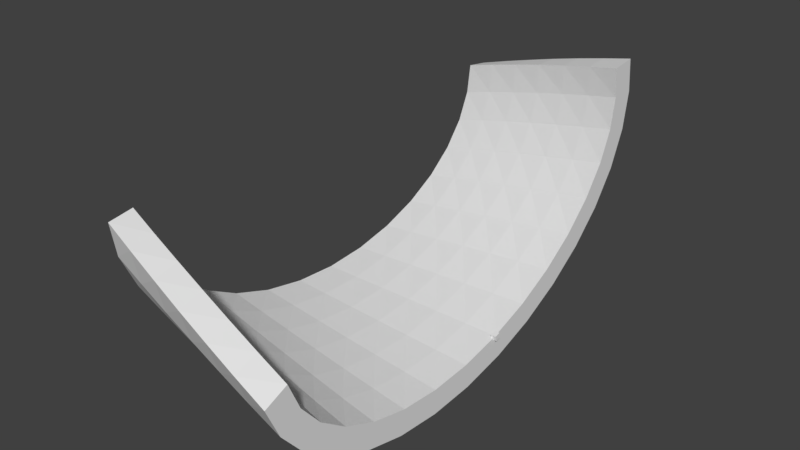 # Source: tilt_right.blend  (saved by Blender 2.79.0; exported with 4.5.12 LTS)
import bpy
from mathutils import Matrix  # noqa: F401  (used for matrix-valued properties, if any)

bpy.ops.wm.read_factory_settings(use_empty=True)
scene = bpy.context.scene
scene.name = 'Scene'

# ---- collections
col_collection_1 = bpy.data.collections.new('Collection 1'); scene.collection.children.link(col_collection_1)

# ---- world
world_world = bpy.data.worlds.new('World'); scene.world = world_world
world_world.color = (0.05088, 0.05088, 0.05088)
world_world.use_sun_shadow = False
world_world.sun_shadow_jitter_overblur = 0.0
world_world.cycles.sampling_method = 'MANUAL'

# ---- meshes
me_cube_001 = bpy.data.meshes.new('Cube.001')
me_cube_001.from_pydata([(-0.2233, -0.2233, -0.2233), (-0.2233, -0.2233, 0.2233), (-0.2233, 0.2233, -0.2233), (-0.2233, 0.2233, 0.2233), (0.2233, -0.2233, -0.2233), (0.2233, -0.2233, 0.2233), (0.2233, 0.2233, -0.2233), (0.2233, 0.2233, 0.2233)], [], [(0, 1, 3, 2), (2, 3, 7, 6), (6, 7, 5, 4), (4, 5, 1, 0), (2, 6, 4, 0), (7, 3, 1, 5)])
me_cube_001.use_remesh_preserve_volume = False
me_cube_001.use_remesh_preserve_attributes = False
me_cube_001.use_mirror_vertex_groups = False
me_cube_001.update()
me_cylinder = bpy.data.meshes.new('Cylinder')
me_cylinder.from_pydata([(0.0, 18.0, 12.0), (0.0, 17.65, 9.659), (0.0, 16.63, 7.408), (0.0, 14.97, 5.333), (0.0, 12.73, 3.515), (0.0, 10.0, 2.022), (-9.537e-07, 6.888, 0.9134), (-9.537e-07, 3.512, 0.2306), (-9.537e-07, 1.359e-06, 0.0), (-9.537e-07, -3.512, 0.2306), (-9.537e-07, -6.888, 0.9134), (0.0, -10.0, 2.022), (0.0, -12.73, 3.515), (0.0, -14.97, 5.333), (0.0, -16.63, 7.408), (0.0, -17.65, 9.659), (0.0, -18.0, 12.0), (0.0, 19.98, 11.71), (0.0, 19.57, 9.093), (0.0, 18.33, 6.36), (0.0, 16.39, 3.923), (0.0, 13.84, 1.854), (-9.537e-07, 10.82, 0.1974), (-9.537e-07, 7.424, -1.014), (-9.537e-07, 3.776, -1.752), (-9.537e-07, 1.635e-06, -2.0), (-9.537e-07, -3.776, -1.752), (-9.537e-07, -7.424, -1.014), (-9.537e-07, -10.82, 0.1974), (0.0, -13.84, 1.854), (0.0, -16.39, 3.923), (0.0, -18.33, 6.36), (0.0, -19.57, 9.093), (0.0, -19.98, 11.71), (2.667, 17.46, 12.77), (2.667, 17.22, 10.42), (2.667, 16.29, 8.126), (2.667, 14.72, 5.981), (2.667, 12.56, 4.067), (2.667, 9.903, 2.457), (2.667, 6.842, 1.213), (2.667, 3.498, 0.3835), (2.667, 1.358e-06, 5.928e-08), (2.667, -3.518, 0.07718), (2.667, -6.922, 0.6121), (2.667, -10.08, 1.584), (2.667, -12.87, 2.956), (2.667, -15.18, 4.675), (2.667, -16.94, 6.675), (2.667, -18.06, 8.88), (2.667, -18.51, 11.2), (2.667, 19.45, 12.57), (2.667, 19.16, 9.938), (2.667, 18.04, 7.154), (2.667, 16.2, 4.634), (2.667, 13.75, 2.456), (2.667, 10.8, 0.6691), (2.667, 7.461, -0.6888), (2.667, 3.849, -1.586), (2.667, 0.08724, -1.998), (2.667, -3.696, -1.915), (2.667, -7.372, -1.336), (2.667, -10.82, -0.2747), (2.667, -13.91, 1.249), (2.667, -16.54, 3.205), (2.667, -18.59, 5.554), (2.667, -19.95, 8.231), (2.667, -20.47, 10.83), (5.333, 16.89, 13.52), (5.333, 16.75, 11.16), (5.333, 15.92, 8.829), (5.333, 14.44, 6.617), (5.333, 12.37, 4.611), (5.333, 9.786, 2.886), (5.333, 6.782, 1.51), (5.333, 3.478, 0.5358), (5.333, 1.354e-06, 1.184e-07), (5.333, -3.518, -0.07636), (5.333, -6.942, 0.3096), (5.333, -10.14, 1.143), (5.333, -12.99, 2.392), (5.333, -15.37, 4.008), (5.333, -17.21, 5.93), (5.333, -18.43, 8.084), (5.333, -18.98, 10.39), (5.333, 18.88, 13.4), (5.333, 18.71, 10.76), (5.333, 17.71, 7.934), (5.333, 15.98, 5.337), (5.333, 13.63, 3.054), (5.333, 10.76, 1.14), (5.333, 7.484, -0.3627), (5.333, 3.914, -1.416), (5.333, 0.1743, -1.992), (5.333, -3.609, -2.074), (5.333, -7.307, -1.657), (5.333, -10.79, -0.7463), (5.333, -13.95, 0.6409), (5.333, -16.66, 2.48), (5.333, -18.82, 4.738), (5.333, -20.29, 7.353), (5.333, -20.92, 9.922), (8.0, 16.28, 14.25), (8.0, 16.24, 11.88), (8.0, 15.52, 9.515), (8.0, 14.14, 7.241), (8.0, 12.16, 5.146), (8.0, 9.651, 3.31), (8.0, 6.71, 1.805), (8.0, 3.451, 0.687), (8.0, 1.347e-06, 1.774e-07), (8.0, -3.512, -0.2298), (8.0, -6.949, 0.006527), (8.0, -10.18, 0.6998), (8.0, -13.08, 1.823), (8.0, -15.53, 3.334), (8.0, -17.45, 5.174), (8.0, -18.76, 7.272), (8.0, -19.41, 9.548), (8.0, 18.28, 14.22), (8.0, 18.22, 11.57), (8.0, 17.35, 8.699), (8.0, 15.73, 6.029), (8.0, 13.48, 3.645), (8.0, 10.7, 1.608), (8.0, 7.492, -0.03596), (8.0, 3.972, -1.244), (8.0, 0.2611, -1.983), (8.0, -3.515, -2.23), (8.0, -7.228, -1.974), (8.0, -10.75, -1.216), (8.0, -13.97, 0.03168), (8.0, -16.76, 1.751), (8.0, -19.01, 3.913), (8.0, -20.59, 6.461), (8.0, -21.34, 9.0), (10.67, 15.64, 14.94), (10.67, 15.71, 12.58), (10.67, 15.09, 10.18), (10.67, 13.81, 7.851), (10.67, 11.92, 5.672), (10.67, 9.497, 3.728), (10.67, 6.625, 2.096), (10.67, 3.418, 0.8369), (10.67, 1.338e-06, 2.36e-07), (10.67, -3.498, -0.3827), (10.67, -6.942, -0.2966), (10.67, -10.2, 0.2551), (10.67, -13.14, 1.251), (10.67, -15.67, 2.653), (10.67, -17.66, 4.408), (10.67, -19.06, 6.447), (10.67, -19.81, 8.692), (10.67, 17.64, 15.0), (10.67, 17.7, 12.35), (10.67, 16.95, 9.447), (10.67, 15.45, 6.709), (10.67, 13.31, 4.23), (10.67, 10.62, 2.073), (10.67, 7.487, 0.2909), (10.67, 4.023, -1.07), (10.67, 0.3473, -1.97), (10.67, -3.414, -2.381), (10.67, -7.135, -2.287), (10.67, -10.69, -1.684), (10.67, -13.95, -0.5776), (10.67, -16.82, 1.019), (10.67, -19.16, 3.08), (10.67, -20.85, 5.556), (10.67, -21.71, 8.061), (13.33, 14.98, 15.61), (13.33, 15.15, 13.25), (13.33, 14.63, 10.83), (13.33, 13.46, 8.446), (13.33, 11.67, 6.186), (13.33, 9.325, 4.139), (13.33, 6.527, 2.383), (13.33, 3.378, 0.9852), (13.33, 1.327e-06, 2.941e-07), (13.33, -3.478, -0.5349), (13.33, -6.923, -0.5991), (13.33, -10.2, -0.19), (13.33, -13.19, 0.6766), (13.33, -15.77, 1.967), (13.33, -17.84, 3.633), (13.33, -19.33, 5.609), (13.33, -20.17, 7.82), (13.33, 16.97, 15.75), (13.33, 17.14, 13.11), (13.33, 16.52, 10.18), (13.33, 15.15, 7.377), (13.33, 13.11, 4.807), (13.33, 10.52, 2.534), (13.33, 7.467, 0.6172), (13.33, 4.066, -0.8931), (13.33, 0.4329, -1.953), (13.33, -3.307, -2.528), (13.33, -7.028, -2.596), (13.33, -10.6, -2.149), (13.33, -13.92, -1.186), (13.33, -16.85, 0.2841), (13.33, -19.28, 2.241), (13.33, -21.08, 4.641), (13.33, -22.04, 7.106), (16.0, 14.28, 16.25), (16.0, 14.55, 13.9), (16.0, 14.15, 11.46), (16.0, 13.08, 9.025), (16.0, 11.38, 6.689), (16.0, 9.136, 4.542), (16.0, 6.417, 2.665), (16.0, 3.332, 1.132), (16.0, 1.313e-06, 3.517e-07), (16.0, -3.452, -0.6862), (16.0, -6.89, -0.9005), (16.0, -10.18, -0.6348), (16.0, -13.2, 0.1007), (16.0, -15.84, 1.278), (16.0, -17.98, 2.851), (16.0, -19.55, 4.761), (16.0, -20.49, 6.932), (16.0, 16.27, 16.48), (16.0, 16.55, 13.85), (16.0, 16.06, 10.89), (16.0, 14.81, 8.031), (16.0, 12.89, 5.374), (16.0, 10.4, 2.991), (16.0, 7.433, 0.9423), (16.0, 4.101, -0.7149), (16.0, 0.5176, -1.932), (16.0, -3.194, -2.669), (16.0, -6.908, -2.9), (16.0, -10.5, -2.609), (16.0, -13.85, -1.792), (16.0, -16.84, -0.451), (16.0, -19.35, 1.398), (16.0, -21.26, 3.718), (16.0, -22.33, 6.138), (0.0, 17.65, 9.659), (0.0, 19.57, 9.093)], [(1, 238), (18, 239)], [(35, 34, 0, 1), (69, 68, 34, 35), (103, 102, 68, 69), (137, 136, 102, 103), (171, 170, 136, 137), (205, 204, 170, 171), (36, 35, 1, 2), (70, 69, 35, 36), (104, 103, 69, 70), (138, 137, 103, 104), (172, 171, 137, 138), (206, 205, 171, 172), (37, 36, 2, 3), (71, 70, 36, 37), (105, 104, 70, 71), (139, 138, 104, 105), (173, 172, 138, 139), (207, 206, 172, 173), (38, 37, 3, 4), (72, 71, 37, 38), (106, 105, 71, 72), (140, 139, 105, 106), (174, 173, 139, 140), (208, 207, 173, 174), (39, 38, 4, 5), (73, 72, 38, 39), (107, 106, 72, 73), (141, 140, 106, 107), (175, 174, 140, 141), (209, 208, 174, 175), (40, 39, 5, 6), (74, 73, 39, 40), (108, 107, 73, 74), (142, 141, 107, 108), (176, 175, 141, 142), (210, 209, 175, 176), (41, 40, 6, 7), (75, 74, 40, 41), (109, 108, 74, 75), (143, 142, 108, 109), (177, 176, 142, 143), (211, 210, 176, 177), (42, 41, 7, 8), (76, 75, 41, 42), (110, 109, 75, 76), (144, 143, 109, 110), (178, 177, 143, 144), (212, 211, 177, 178), (43, 42, 8, 9), (77, 76, 42, 43), (111, 110, 76, 77), (145, 144, 110, 111), (179, 178, 144, 145), (213, 212, 178, 179), (44, 43, 9, 10), (78, 77, 43, 44), (112, 111, 77, 78), (146, 145, 111, 112), (180, 179, 145, 146), (214, 213, 179, 180), (45, 44, 10, 11), (79, 78, 44, 45), (113, 112, 78, 79), (147, 146, 112, 113), (181, 180, 146, 147), (215, 214, 180, 181), (46, 45, 11, 12), (80, 79, 45, 46), (114, 113, 79, 80), (148, 147, 113, 114), (182, 181, 147, 148), (216, 215, 181, 182), (47, 46, 12, 13), (81, 80, 46, 47), (115, 114, 80, 81), (149, 148, 114, 115), (183, 182, 148, 149), (217, 216, 182, 183), (48, 47, 13, 14), (82, 81, 47, 48), (116, 115, 81, 82), (150, 149, 115, 116), (184, 183, 149, 150), (218, 217, 183, 184), (49, 48, 14, 15), (83, 82, 48, 49), (117, 116, 82, 83), (151, 150, 116, 117), (185, 184, 150, 151), (219, 218, 184, 185), (50, 49, 15, 16), (84, 83, 49, 50), (118, 117, 83, 84), (152, 151, 117, 118), (186, 185, 151, 152), (220, 219, 185, 186), (52, 18, 17, 51), (86, 52, 51, 85), (120, 86, 85, 119), (154, 120, 119, 153), (188, 154, 153, 187), (222, 188, 187, 221), (53, 19, 18, 52), (87, 53, 52, 86), (121, 87, 86, 120), (155, 121, 120, 154), (189, 155, 154, 188), (223, 189, 188, 222), (54, 20, 19, 53), (88, 54, 53, 87), (122, 88, 87, 121), (156, 122, 121, 155), (190, 156, 155, 189), (224, 190, 189, 223), (55, 21, 20, 54), (89, 55, 54, 88), (123, 89, 88, 122), (157, 123, 122, 156), (191, 157, 156, 190), (225, 191, 190, 224), (56, 22, 21, 55), (90, 56, 55, 89), (124, 90, 89, 123), (158, 124, 123, 157), (192, 158, 157, 191), (226, 192, 191, 225), (57, 23, 22, 56), (91, 57, 56, 90), (125, 91, 90, 124), (159, 125, 124, 158), (193, 159, 158, 192), (227, 193, 192, 226), (58, 24, 23, 57), (92, 58, 57, 91), (126, 92, 91, 125), (160, 126, 125, 159), (194, 160, 159, 193), (228, 194, 193, 227), (59, 25, 24, 58), (93, 59, 58, 92), (127, 93, 92, 126), (161, 127, 126, 160), (195, 161, 160, 194), (229, 195, 194, 228), (60, 26, 25, 59), (94, 60, 59, 93), (128, 94, 93, 127), (162, 128, 127, 161), (196, 162, 161, 195), (230, 196, 195, 229), (61, 27, 26, 60), (95, 61, 60, 94), (129, 95, 94, 128), (163, 129, 128, 162), (197, 163, 162, 196), (231, 197, 196, 230), (62, 28, 27, 61), (96, 62, 61, 95), (130, 96, 95, 129), (164, 130, 129, 163), (198, 164, 163, 197), (232, 198, 197, 231), (63, 29, 28, 62), (97, 63, 62, 96), (131, 97, 96, 130), (165, 131, 130, 164), (199, 165, 164, 198), (233, 199, 198, 232), (64, 30, 29, 63), (98, 64, 63, 97), (132, 98, 97, 131), (166, 132, 131, 165), (200, 166, 165, 199), (234, 200, 199, 233), (65, 31, 30, 64), (99, 65, 64, 98), (133, 99, 98, 132), (167, 133, 132, 166), (201, 167, 166, 200), (235, 201, 200, 234), (66, 32, 31, 65), (100, 66, 65, 99), (134, 100, 99, 133), (168, 134, 133, 167), (202, 168, 167, 201), (236, 202, 201, 235), (67, 33, 32, 66), (101, 67, 66, 100), (135, 101, 100, 134), (169, 135, 134, 168), (203, 169, 168, 202), (237, 203, 202, 236), (50, 16, 33, 67), (84, 50, 67, 101), (118, 84, 101, 135), (152, 118, 135, 169), (186, 152, 169, 203), (220, 186, 203, 237), (34, 51, 17, 0), (68, 85, 51, 34), (102, 119, 85, 68), (136, 153, 119, 102), (170, 187, 153, 136), (204, 221, 187, 170), (10, 9, 26, 27), (22, 23, 6, 5), (6, 23, 24, 7), (31, 14, 13, 30), (7, 24, 25, 8), (9, 8, 25, 26), (11, 28, 29, 12), (12, 29, 30, 13), (1, 0, 17, 18), (2, 19, 20, 3), (2, 1, 18, 19), (15, 14, 31, 32), (21, 4, 3, 20), (22, 5, 4, 21), (16, 15, 32, 33), (217, 218, 235, 234), (226, 209, 210, 227), (228, 211, 212, 229), (213, 230, 229, 212), (232, 231, 214, 215), (230, 213, 214, 231), (227, 210, 211, 228), (207, 224, 223, 206), (236, 235, 218, 219), (233, 232, 215, 216), (216, 217, 234, 233), (220, 237, 236, 219), (208, 225, 224, 207), (209, 226, 225, 208), (221, 204, 205, 222), (10, 27, 28, 11), (206, 223, 222, 205)])
me_cylinder.use_remesh_preserve_volume = False
me_cylinder.use_remesh_preserve_attributes = False
me_cylinder.use_mirror_vertex_groups = False
me_cylinder.update()

# ---- objects
ob_connector1 = bpy.data.objects.new('Connector1', me_cube_001)
ob_straight_col = bpy.data.objects.new('Straight-col', me_cylinder)

# ---- transforms, parenting, visibility, modifiers, constraints
ob_connector1.location = (16.0, 0.0, 0.0)
ob_connector1.rotation_euler = (0.2618, 0.0, 0.0)
ob_connector1.lineart.crease_threshold = 0.0
ob_straight_col.location = (0.0, 0.0, 0.0)
ob_straight_col.lineart.crease_threshold = 0.0

# ---- collection membership
col_collection_1.objects.link(ob_connector1)
col_collection_1.objects.link(ob_straight_col)

# ---- scene / render settings (as saved in the file)
scene.frame_start = 1; scene.frame_end = 250; scene.frame_set(1)
scene.render.engine = 'BLENDER_EEVEE_NEXT'
scene.render.resolution_percentage = 50
scene.render.dither_intensity = 0.0
scene.cycles.use_denoising = False
scene.cycles.samples = 128
scene.cycles.sampling_pattern = 'TABULATED_SOBOL'
scene.cycles.use_adaptive_sampling = False
scene.cycles.use_light_tree = False
scene.cycles.blur_glossy = 0.0
scene.cycles.sample_clamp_indirect = 0.0
scene.view_settings.view_transform = 'Standard'
bpy.context.view_layer.update()

# ---- added for rendering (the .blend has no active camera and no usable light): camera, sun
cam_auto = bpy.data.cameras.new('AutoCamera')
cam_auto.lens = 50.0
cam_auto.sensor_width = 36.0
cam_auto.clip_end = 1000.0
ob_auto_camera = bpy.data.objects.new('AutoCamera', cam_auto)
scene.collection.objects.link(ob_auto_camera)
ob_auto_camera.location = (53.7077, -55.8899, 43.2664)
ob_auto_camera.rotation_euler = (1.09748, -7.21219e-08, 0.694738)
scene.camera = ob_auto_camera
light_auto_sun = bpy.data.lights.new('AutoSun', 'SUN')
light_auto_sun.energy = 3.0
light_auto_sun.angle = 0.0523599
ob_auto_sun = bpy.data.objects.new('AutoSun', light_auto_sun)
scene.collection.objects.link(ob_auto_sun)
ob_auto_sun.rotation_euler = (0.872665, 0.174533, 0.523599)
bpy.context.view_layer.update()
